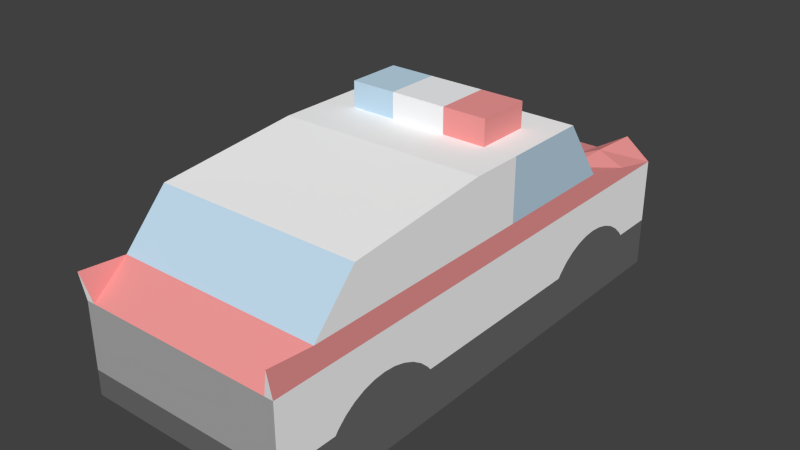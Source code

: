 # Source: vehicles-ambulanceOld.blend  (saved by Blender 2.73.0; exported with 4.5.12 LTS)
import bpy
from mathutils import Matrix  # noqa: F401  (used for matrix-valued properties, if any)

bpy.ops.wm.read_factory_settings(use_empty=True)
scene = bpy.context.scene
scene.name = 'Scene'

# ---- collections
col_collection_1 = bpy.data.collections.new('Collection 1'); scene.collection.children.link(col_collection_1)

# ---- materials (node trees are filled in below, after node groups)
mat_frontcol_004 = bpy.data.materials.new('FrontCol.004')
mat_frontcol_004.alpha_threshold = 0.0
mat_frontcol_004.use_transparent_shadow = False
mat_frontcol_004.diffuse_color = (1.0, 1.0, 1.0, 1.0)
mat_frontcol_004.specular_color = (0.3294, 0.3294, 0.3294)
mat_frontcol_004.roughness = 0.5
mat_coolgr01 = bpy.data.materials.new('CoolGr01')
mat_coolgr01.alpha_threshold = 0.0
mat_coolgr01.use_transparent_shadow = False
mat_coolgr01.diffuse_color = (0.9412, 0.949, 0.9647, 1.0)
mat_coolgr01.specular_color = (0.3294, 0.3294, 0.3294)
mat_coolgr01.roughness = 0.5
mat_light_bl_006 = bpy.data.materials.new('Light_Bl.006')
mat_light_bl_006.alpha_threshold = 0.0
mat_light_bl_006.use_transparent_shadow = False
mat_light_bl_006.diffuse_color = (0.5373, 0.7216, 0.8667, 1.0)
mat_light_bl_006.specular_color = (0.3294, 0.3294, 0.3294)
mat_light_bl_006.roughness = 0.5
mat_red_3 = bpy.data.materials.new('_Red_3')
mat_red_3.alpha_threshold = 0.0
mat_red_3.use_transparent_shadow = False
mat_red_3.diffuse_color = (0.9098, 0.3294, 0.3216, 1.0)
mat_red_3.specular_color = (0.3294, 0.3294, 0.3294)
mat_red_3.roughness = 0.5
mat_1 = bpy.data.materials.new('_1')
mat_1.alpha_threshold = 0.0
mat_1.use_transparent_shadow = False
mat_1.diffuse_color = (0.4118, 0.4118, 0.4118, 1.0)
mat_1.specular_color = (0.3294, 0.3294, 0.3294)
mat_1.roughness = 0.5
mat_material = bpy.data.materials.new('Material')
mat_material.alpha_threshold = 0.0
mat_material.use_transparent_shadow = False
mat_material.diffuse_color = (0.1523, 0.1523, 0.1523, 1.0)
mat_material.roughness = 0.5

# ---- material node trees

# ---- world
world_world = bpy.data.worlds.new('World'); scene.world = world_world
world_world.color = (0.05088, 0.05088, 0.05088)
world_world.use_sun_shadow = False
world_world.sun_shadow_jitter_overblur = 0.0
world_world.cycles.sampling_method = 'MANUAL'
world_world.cycles.sample_map_resolution = 256

# ---- meshes
me_mesh45_002 = bpy.data.meshes.new('Mesh45.002')
me_mesh45_002.from_pydata([(-0.07551, -0.1928, -0.06237), (0.07449, -0.2081, -0.045), (0.07449, 0.05659, -0.02703), (0.07449, -0.2081, -0.02703), (0.07449, -0.08262, -0.02703), (0.07449, 0.05877, -0.02421), (0.07449, -0.08475, -0.02425), (0.07449, -0.09115, -0.01828), (0.07449, 0.06522, -0.01825), (0.07449, 0.1369, -0.02421), (0.07449, 0.1391, -0.02703), (0.07449, -0.1928, -0.06237), (-0.07551, -0.2081, -0.045), (-0.07551, 0.1707, -0.06237), (-0.07551, -0.2081, -0.02703), (0.07449, -0.1626, -0.02425), (0.07449, -0.2081, 0.02035), (0.07449, -0.1647, -0.02703), (0.07449, -0.1562, -0.01828), (0.07449, -0.09845, -0.01345), (0.07449, 0.07256, -0.01343), (0.07449, 0.1232, -0.01343), (0.07449, 0.1305, -0.01825), (0.07449, 0.1707, 0.02035), (-0.07551, 0.1707, -0.02703), (0.07449, 0.1707, -0.02703), (0.07449, 0.1707, -0.06237), (-0.07551, 0.1391, -0.02703), (-0.07551, 0.1707, 0.02035), (-0.07551, 0.1369, -0.02421), (-0.07551, 0.05877, -0.02421), (-0.07551, -0.08475, -0.02425), (-0.07551, -0.1626, -0.02425), (-0.07551, -0.1562, -0.01828), (-0.07551, -0.1489, -0.01345), (-0.07551, -0.1409, -0.0099), (-0.07551, -0.1324, -0.007732), (-0.07551, -0.1237, -0.007002), (-0.07551, -0.1783, 0.03782), (-0.07551, -0.2081, 0.02035), (0.07449, -0.1783, 0.03782), (0.07449, -0.1237, -0.007002), (0.07449, -0.1324, -0.007732), (0.07449, -0.1409, -0.0099), (0.07449, -0.1489, -0.01345), (0.07449, -0.1065, -0.0099), (0.07449, 0.0806, -0.009893), (0.07449, 0.1151, -0.009893), (0.07449, 0.1066, -0.00773), (0.07449, 0.09786, -0.007003), (0.07449, 0.09183, 0.03782), (0.07449, 0.09183, -0.007503), (0.07449, 0.08911, -0.00773), (0.07449, -0.1149, -0.007732), (0.07449, -0.00289, 0.03782), (0.07449, -0.00289, 0.08288), (-0.07551, -0.00289, 0.08288), (-0.07551, -0.1463, 0.07229), (-0.07551, -0.00289, 0.03782), (-0.07551, -0.1149, -0.007732), (-0.07551, -0.1065, -0.0099), (-0.07551, -0.09845, -0.01345), (-0.07551, -0.09115, -0.01828), (-0.07551, 0.06522, -0.01825), (-0.07551, 0.07256, -0.01343), (-0.07551, 0.0806, -0.009893), (-0.07551, 0.08911, -0.00773), (-0.07551, 0.09183, -0.007503), (-0.07551, 0.06017, 0.08288), (0.07449, 0.06017, 0.08288), (-0.07551, 0.09183, 0.03782), (-0.07551, 0.09786, -0.007003), (-0.07551, 0.1066, -0.00773), (-0.07551, 0.1151, -0.009893), (-0.07551, 0.1232, -0.01343), (-0.07551, 0.1305, -0.01825), (0.07449, -0.1463, 0.07229), (-0.07551, -0.019, 0.08288), (0.07449, -0.019, 0.08288), (0.02044, 0.03528, 0.08288), (-0.07551, -0.04298, 0.08288), (0.07449, -0.04085, 0.08288), (0.05187, 0.03528, 0.08288), (-0.07551, -0.01806, 0.08288), (0.07449, -0.01806, 0.08288), (-0.05288, 0.03528, 0.08288), (0.05187, -0.004188, 0.08288), (-0.05288, -0.004188, 0.08288), (-0.0005054, -0.004188, 0.1012), (0.05187, 0.03528, 0.1012), (-0.05288, 0.03528, 0.1012), (0.05187, -0.004188, 0.1012), (-0.05288, -0.004188, 0.1012), (0.02044, -0.004188, 0.1012), (0.02044, 0.03528, 0.1012), (-0.01988, -0.004188, 0.1012), (-0.01988, 0.03528, 0.1012), (-0.01988, 0.03528, 0.08288), (0.02044, -0.004188, 0.08288), (-0.01988, -0.004188, 0.08288), (0.07449, 0.1313, 0.02908), (-0.07551, 0.1313, 0.02908), (-0.0005054, 0.09183, 0.03782), (-0.0005054, 0.1707, 0.02035), (0.07449, 0.151, 0.02472), (-0.07551, 0.1116, 0.03345), (-0.03801, 0.09183, 0.03782), (-0.03801, 0.1707, 0.02035), (0.07449, 0.1116, 0.03345), (-0.07551, 0.151, 0.02472), (0.03699, 0.09183, 0.03782), (0.03699, 0.1707, 0.02035), (0.07449, -0.2118, 0.0408), (-0.07551, -0.2118, 0.0408), (0.05574, 0.09183, 0.03782), (0.05574, 0.1707, 0.03522), (0.03699, 0.1313, 0.02908), (0.05574, 0.1313, 0.03757), (-0.05676, 0.09183, 0.03782), (-0.05676, 0.1707, 0.03522), (-0.03801, 0.1313, 0.02908), (-0.05676, 0.1313, 0.03757), (0.07449, -0.01868, 0.02035), (-0.07551, -0.01868, 0.02035), (-0.06941, -0.2081, 0.02035), (0.0684, -0.2081, 0.02035)], [(105, 70), (92, 88), (88, 91), (109, 101), (101, 105), (28, 109)], [(69, 55, 54, 50), (57, 38, 40, 76), (14, 12, 1, 3), (16, 40, 38, 39, 124, 125), (50, 114, 110, 102, 106, 118, 70, 68, 69), (56, 68, 70, 58), (1, 12, 0, 11), (11, 0, 13, 26), (39, 14, 3, 16, 125, 124), (95, 92, 90, 96), (91, 93, 94, 89), (93, 95, 96, 94), (99, 95, 93, 98), (85, 90, 92, 87), (86, 98, 93, 91), (86, 91, 89, 82), (99, 87, 92, 95), (79, 82, 89, 94), (97, 79, 94, 96), (97, 96, 90, 85), (80, 81, 78, 84, 55, 69, 68, 56, 83, 77), (121, 120, 107, 119), (116, 117, 115, 111), (110, 114, 117, 116), (118, 106, 120, 121), (81, 80, 57, 76), (41, 42, 43, 44, 18, 15, 17, 4, 6, 7, 19, 45, 53), (46, 20, 8, 5, 2, 10, 9, 22, 21, 47, 48, 49, 51, 52), (25, 10, 2, 4, 17, 3, 1, 11, 26), (75, 29, 27, 30, 63, 64, 65, 66, 67, 71, 72, 73, 74), (34, 35, 36, 37, 59, 60, 61, 62, 31, 32, 33), (31, 30, 27, 24, 13, 0, 12, 14, 32), (26, 13, 24, 25), (24, 28, 119, 107, 103, 111, 115, 23, 25), (117, 100, 23, 115), (116, 111, 103, 107, 120, 106, 102, 110), (114, 50, 100, 117), (101, 121, 119, 28), (70, 118, 121, 101), (43, 42, 16, 3, 17, 15, 18, 44), (51, 49, 48, 23, 122, 16, 42, 41, 53, 52), (53, 45, 19, 7, 6, 4, 2, 5, 8, 20, 46, 52), (48, 47, 21, 22, 9, 10, 25, 23), (81, 76, 40, 54, 55, 84, 78), (104, 23, 100), (108, 100, 50), (50, 54, 40, 16, 122, 23, 104, 100, 108), (75, 74, 73, 72, 28, 24, 27, 29), (66, 123, 28, 72, 71, 67), (30, 31, 62, 61, 60, 59, 123, 66, 65, 64, 63), (34, 33, 32, 39, 123, 59, 37, 36, 35), (14, 39, 32), (39, 38, 58, 70, 28, 123), (80, 77, 83, 56, 58, 38, 57), (39, 124, 113), (113, 124, 38), (39, 113, 38), (112, 16, 40), (125, 16, 112), (112, 40, 125)])
me_mesh45_002.polygons.foreach_set('material_index', [2, 2, 5, 3, 2, 2, 5, 4, 4, 2, 3, 1, 1, 2, 3, 3, 2, 3, 1, 2, 0, 3, 3, 3, 3, 0, 5, 5, 5, 5, 5, 5, 5, 4, 3, 3, 3, 3, 3, 0, 0, 0, 0, 0, 3, 3, 3, 0, 0, 0, 0, 0, 3, 0, 0, 3, 3, 3, 0, 3])
_uv = me_mesh45_002.uv_layers.new(name='UVMap')
_uv.uv.foreach_set('vector', [8.246, 5.719, 6.737, 5.719, 6.737, 3.944, 9.493, 3.944, 0.0, 0.0, -2.259, 3.952, 2.259, 1.588e-13, 3.522, 5.719, -6.185e-14, 1.391, -9.243e-14, 0.6842, -2.309e-13, 0.5135, -3.511e-27, 1.391, 9.948e-14, 1.401e-13, 2.259, 1.588e-13, 2.259, 5.906, -1.521e-28, 5.906, 2.487e-14, 4.429, 7.461e-14, 1.476, 1.065e-13, -2.231, 0.7382, -2.231, 1.476, -2.231, 2.953, -2.231, 4.429, -2.231, 5.167, -2.231, 5.906, -2.231, 5.906, -0.06237, 9.766e-14, -0.06237, -6.737, 5.719, -8.246, 5.719, -9.493, 3.944, -6.737, 3.944, -2.309e-13, 0.5135, -5.906, 0.5135, -5.906, -0.398, -2.167e-13, -0.398, -0.6023, 2.167e-13, -0.6023, 5.906, -12.6, 5.906, -12.6, 2.115e-41, -1.521e-28, 5.906, -6.185e-14, 1.391, 0.0, 0.0, 9.948e-14, 3.952, 7.461e-14, 4.441, 2.487e-14, 5.417, 0.0, 0.0, 0.0, 0.0, 0.0, 0.0, 0.0, 0.0, 0.0, 0.0, 0.0, 0.0, 0.0, 0.0, 0.0, 0.0, 0.0, 0.0, 0.0, 0.0, 0.0, 0.0, 0.0, 0.0, 0.0, 0.0, 0.0, 0.0, 0.0, 0.0, 0.0, 0.0, 0.0, 0.0, 0.0, 0.0, 0.0, 0.0, 0.0, 0.0, 0.0, 0.0, 0.0, 0.0, 0.0, 0.0, 0.0, 0.0, 0.0, 0.0, 0.0, 0.0, 0.0, 0.0, 0.0, 0.0, 0.0, 0.0, 0.0, 0.0, 0.0, 0.0, 0.0, 0.0, 0.0, 0.0, 0.0, 0.0, 0.0, 0.0, 0.0, 0.0, 0.0, 0.0, 0.0, 0.0, 0.0, 0.0, 0.0, 0.0, 0.0, 0.0, 0.0, 0.0, 0.0, 0.0, 0.0, 0.0, -4.326, 5.719, 4.326, 5.719, 5.129, 5.719, 5.933, 5.719, 6.737, 5.719, 8.246, 5.719, 5.906, -0.06237, -6.737, 5.719, -5.933, 5.719, -5.129, 5.719, 2.584, 0.2972, 2.215, -1.115, 0.0, 0.0, 2.953, 1.71, 0.7382, 1.71, 0.3691, 0.2972, 0.7382, 1.71, 1.476, 3.42, 0.0, 0.0, 5.324e-14, -1.115, 0.3691, 0.2972, 0.7382, 1.71, 2.215, -1.115, 4.429, -2.231, 2.215, -1.115, 2.584, 0.2972, 4.326, 5.719, -4.326, 5.719, -3.522, 5.719, 3.522, 5.719, 0.0, 0.0, 0.0, 0.0, 0.0, 0.0, 0.0, 0.0, 0.0, 0.0, 0.0, 0.0, 0.0, 0.0, 0.0, 0.0, 0.0, 0.0, 0.0, 0.0, 0.0, 0.0, 0.0, 0.0, 0.0, 0.0, 9.05, 2.066, 8.734, 1.927, 8.445, 1.737, 8.191, 1.502, 8.105, 1.391, 0.0, 0.0, 11.27, 1.502, 11.01, 1.737, 10.73, 1.927, 10.41, 2.066, 10.07, 2.151, 9.73, 2.18, 9.493, 2.16, 9.386, 2.151, 11.35, 1.391, 8.105, 1.391, 0.0, 0.0, 0.0, 0.0, 0.0, 0.0, -2.309e-13, 0.5135, -2.167e-13, -0.398, -12.6, 2.115e-41, 2.122e-14, 1.391, 0.0, 0.0, 0.0, 0.0, 0.0, 0.0, 0.0, 0.0, 0.0, 0.0, 0.0, 0.0, 0.0, 0.0, 0.0, 0.0, 0.0, 0.0, 0.0, 0.0, 0.0, 0.0, 0.0, 0.0, 0.0, 0.0, 0.0, 0.0, 0.0, 0.0, 0.0, 0.0, 0.0, 0.0, 0.0, 0.0, 0.0, 0.0, 0.0, 0.0, 0.0, 0.0, 0.0, 0.0, 0.0, 0.0, 0.0, 0.0, 0.0, 0.0, 0.0, 0.0, 0.0, 0.0, 5.906, 1.391, 5.906, 1.576e-13, -0.6023, 5.906, -5.906, 0.5135, -6.185e-14, 1.391, 0.0, 0.0, -12.6, 5.906, 5.906, 1.391, 0.0, 0.0, 2.122e-14, 1.391, 5.906, 3.42, 2.953, 1.71, 0.0, 0.0, 2.953, -11.85, 1.476, -11.85, 0.7382, 1.71, 0.0, 0.0, 12.6, 1.391, 0.0, 0.0, 0.3691, 0.2972, 5.324e-14, -1.115, 0.0, 0.0, 0.7382, 1.71, 1.476, -10.28, 1.476, -11.85, 2.953, -11.85, 4.429, -11.85, 4.429, -10.28, 4.429, -8.703, 2.953, -8.703, 1.476, -8.703, 5.324e-14, -1.115, 1.065e-13, -2.231, 5.324e-14, -1.115, 0.3691, 0.2972, 2.953, 1.71, 2.584, 0.2972, 2.953, 1.71, 5.906, 3.42, 0.0, 0.0, 2.215, -1.115, 2.584, 0.2972, 2.953, 1.71, 0.0, 0.0, 0.0, 0.0, 0.0, 0.0, 0.0, 0.0, 0.0, 0.0, 0.0, 0.0, 0.0, 0.0, 0.0, 0.0, 9.73, 2.18, 10.07, 2.151, 0.0, 0.0, 0.0, 0.0, 0.0, 0.0, 0.0, 0.0, 0.0, 0.0, 0.0, 0.0, 0.0, 0.0, 9.493, 2.16, 0.0, 0.0, 0.0, 0.0, 0.0, 0.0, 0.0, 0.0, 0.0, 0.0, 0.0, 0.0, 8.191, 1.502, 8.445, 1.737, 8.734, 1.927, 9.05, 2.066, 9.386, 2.151, 0.0, 0.0, 0.0, 0.0, 10.41, 2.066, 10.73, 1.927, 11.01, 1.737, 11.27, 1.502, 0.0, 0.0, 11.35, 1.391, 12.6, 1.391, 4.326, 5.719, 3.522, 5.719, 2.259, 1.588e-13, 0.0, 0.0, 6.737, 5.719, 5.933, 5.719, 5.129, 5.719, 0.0, 0.0, 0.0, 0.0, 5.324e-14, -1.115, 0.0, 0.0, 0.0, 0.0, 1.065e-13, -2.231, 1.065e-13, -2.231, 6.737, 3.944, 2.259, 1.588e-13, 9.948e-14, 1.401e-13, 0.0, 0.0, 0.0, 0.0, 0.0, 0.0, 5.324e-14, -1.115, 0.0, 0.0, 0.0, 0.0, 0.0, 0.0, 0.0, 0.0, 0.0, 0.0, 5.906, 3.42, 0.0, 0.0, 0.0, 0.0, 0.0, 0.0, 0.0, 0.0, 0.0, 0.0, 0.0, 0.0, 0.0, 0.0, 0.0, 0.0, 0.0, 0.0, 0.0, 0.0, 0.0, 0.0, 0.0, 0.0, 0.0, 0.0, 0.0, 0.0, 0.0, 0.0, 0.0, 0.0, 0.0, 0.0, 0.0, 0.0, 0.0, 0.0, 0.0, 0.0, 0.0, 0.0, 0.0, 0.0, 0.0, 0.0, 0.0, 0.0, 0.0, 0.0, 0.0, 0.0, 0.0, 0.0, 0.0, 0.0, 0.0, 0.0, -1.521e-28, 5.906, 0.0, 0.0, -6.185e-14, 1.391, 0.0, 0.0, 2.259, 5.906, 0.0, 0.0, -9.493, 3.944, 0.0, 0.0, 0.0, 0.0, -5.129, 5.719, -5.933, 5.719, -6.737, 5.719, -6.737, 3.944, 2.259, 5.906, 0.0, 0.0, -4.326, 5.719, 2.487e-14, 5.417, 0.0, 0.0, 0.0, 0.0, 0.0, 0.0, 0.0, 0.0, 0.0, 0.0, 0.0, 0.0, 0.0, 0.0, 0.0, 0.0, 0.0, 0.0, 2.259, 1.588e-13, 0.0, 0.0, 9.948e-14, 3.952, 0.0, 0.0, 0.0, 0.0, 0.0, 0.0, 0.0, 0.0, 0.0, 0.0])
me_mesh45_002.materials.append(mat_frontcol_004)
me_mesh45_002.materials.append(mat_coolgr01)
me_mesh45_002.materials.append(mat_light_bl_006)
me_mesh45_002.materials.append(mat_red_3)
me_mesh45_002.materials.append(mat_1)
me_mesh45_002.materials.append(mat_material)
me_mesh45_002.use_remesh_preserve_volume = False
me_mesh45_002.use_remesh_preserve_attributes = False
me_mesh45_002.use_mirror_vertex_groups = False
me_mesh45_002.update()

# ---- objects
ob_mesh45 = bpy.data.objects.new('Mesh45', me_mesh45_002)

# ---- transforms, parenting, visibility, modifiers, constraints
ob_mesh45.location = (0.0, 0.0, 0.0)
ob_mesh45.lineart.crease_threshold = 0.0

# ---- collection membership
col_collection_1.objects.link(ob_mesh45)

# ---- scene / render settings (as saved in the file)
scene.frame_start = 1; scene.frame_end = 250; scene.frame_set(3)
scene.render.engine = 'BLENDER_EEVEE_NEXT'
scene.render.resolution_percentage = 50
scene.render.dither_intensity = 0.0
scene.cycles.use_denoising = False
scene.cycles.samples = 10
scene.cycles.sampling_pattern = 'TABULATED_SOBOL'
scene.cycles.light_sampling_threshold = 0.0
scene.cycles.use_adaptive_sampling = False
scene.cycles.use_light_tree = False
scene.cycles.blur_glossy = 0.0
scene.cycles.pixel_filter_type = 'GAUSSIAN'
scene.cycles.sample_clamp_indirect = 0.0
scene.view_settings.view_transform = 'Standard'
bpy.context.view_layer.update()

# ---- added for rendering (the .blend has no active camera and no usable light): camera, sun
cam_auto = bpy.data.cameras.new('AutoCamera')
cam_auto.lens = 50.0
cam_auto.sensor_width = 36.0
cam_auto.clip_end = 1000.0
ob_auto_camera = bpy.data.objects.new('AutoCamera', cam_auto)
scene.collection.objects.link(ob_auto_camera)
ob_auto_camera.location = (0.408647, -0.511527, 0.346712)
ob_auto_camera.rotation_euler = (1.09748, -7.21219e-08, 0.694738)
scene.camera = ob_auto_camera
light_auto_sun = bpy.data.lights.new('AutoSun', 'SUN')
light_auto_sun.energy = 3.0
light_auto_sun.angle = 0.0523599
ob_auto_sun = bpy.data.objects.new('AutoSun', light_auto_sun)
scene.collection.objects.link(ob_auto_sun)
ob_auto_sun.rotation_euler = (0.872665, 0.174533, 0.523599)
bpy.context.view_layer.update()
